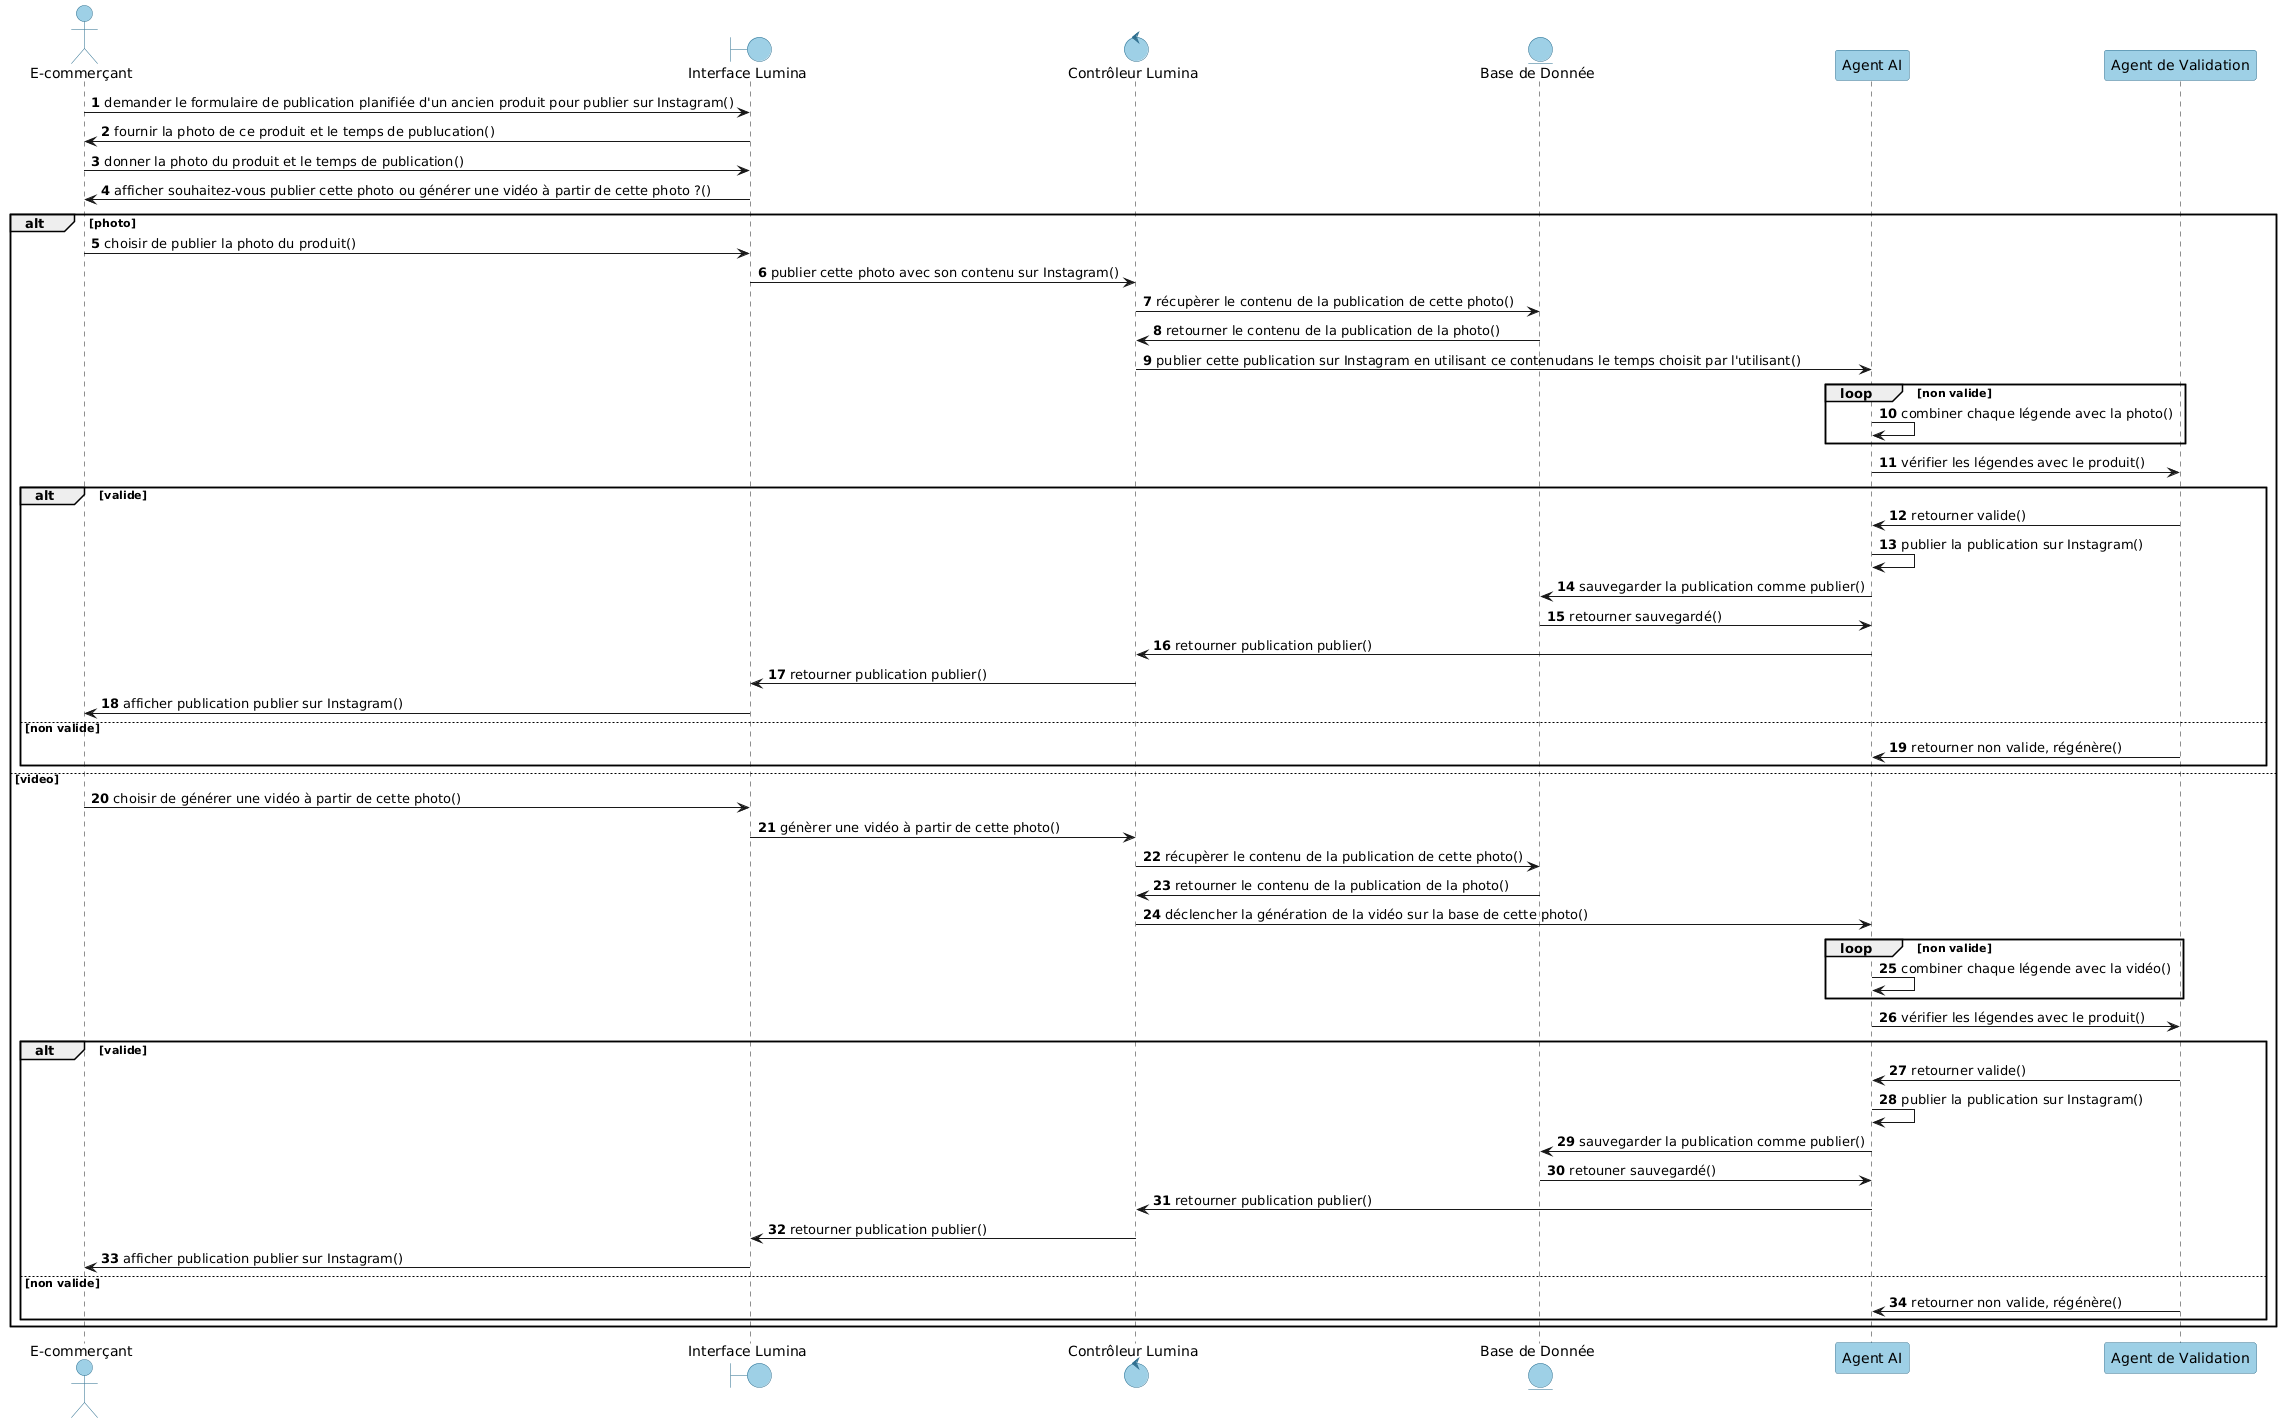

The diagram above was rendered by PlantUML. Its source (embedded in the PNG):
@startuml
autonumber
' === GLOBAL STYLE ===
skinparam backgroundColor white

skinparam participant {
    BackgroundColor #9ED0E6
    BorderColor #2F6F8F
    FontColor black
}

skinparam actor {
    BackgroundColor #9ED0E6
    BorderColor #2F6F8F
    FontColor black
}

skinparam entity {
    BackgroundColor #9ED0E6
    BorderColor #2F6F8F
    FontColor black
}

skinparam boundary {
    BackgroundColor #9ED0E6
    BorderColor #2F6F8F
    FontColor black
}
skinparam control {
    BackgroundColor #9ED0E6
    BorderColor #2F6F8F
    FontColor black
}
actor "E-commerçant" as User
boundary "Interface Lumina" as UI
control "Contrôleur Lumina" as Controller
Entity "Base de Donnée" as DB
participant "Agent AI" as AI
participant "Agent de Validation" as Validator
User -> UI :  demander le formulaire de publication planifiée d'un ancien produit pour publier sur Instagram()

UI -> User :  fournir la photo de ce produit et le temps de publucation()
User -> UI : donner la photo du produit et le temps de publication()
UI ->User : afficher souhaitez-vous publier cette photo ou générer une vidéo à partir de cette photo ?()
            alt photo 
                User -> UI : choisir de publier la photo du produit()
                UI -> Controller : publier cette photo avec son contenu sur Instagram()
                Controller -> DB : récupèrer le contenu de la publication de cette photo()  
                DB -> Controller : retourner le contenu de la publication de la photo()
                Controller -> AI : publier cette publication sur Instagram en utilisant ce contenudans le temps choisit par l'utilisant() 
                loop non valide 
                    AI -> AI :combiner chaque légende avec la photo()
                end loop
                AI -> Validator :  vérifier les légendes avec le produit()
                alt valide
                    Validator -> AI : retourner valide()
                    AI -> AI :  publier la publication sur Instagram()
                    AI -> DB : sauvegarder la publication comme publier()
                    DB -> AI : retourner sauvegardé() 
                    AI -> Controller : retourner publication publier()
                    Controller -> UI : retourner publication publier()
                    UI  -> User : afficher publication publier sur Instagram()
                else non valide 
                    Validator -> AI : retourner non valide, régénère()
                end 
            else video 
                User -> UI : choisir de générer une vidéo à partir de cette photo()
                UI -> Controller : génèrer une vidéo à partir de cette photo()
                Controller -> DB : récupèrer le contenu de la publication de cette photo()  
                DB -> Controller : retourner le contenu de la publication de la photo()
                Controller -> AI : déclencher la génération de la vidéo sur la base de cette photo()
                loop non valide 
                    AI -> AI :combiner chaque légende avec la vidéo()
                end loop
                AI -> Validator :  vérifier les légendes avec le produit()
                alt valide
                    Validator -> AI : retourner valide()
                    AI -> AI :  publier la publication sur Instagram()
                    AI -> DB : sauvegarder la publication comme publier()
                    DB -> AI : retouner sauvegardé() 
                    AI -> Controller : retourner publication publier()
                    Controller -> UI : retourner publication publier()
                    UI  -> User : afficher publication publier sur Instagram()
                else non valide 
                    Validator -> AI : retourner non valide, régénère()
                end 
            end
@enduml